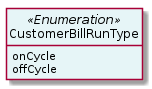

The diagram above was rendered by PlantUML. Its source (embedded in the PNG):
@startuml
hide circle
hide methods
hide stereotype
show <<Enumeration>> stereotype
skinparam class {
   BackgroundColor<<Enumeration>> #E6F5F7
   BackgroundColor<<Ref>> #FFFFE0
   BackgroundColor<<Pivot>> #FFFFFFF
   BackgroundColor<<SimpleType>> #E2F0DA
   BackgroundColor #FCF2E3
}

class CustomerBillRunType <<Enumeration>> {
    onCycle
    offCycle
}


@enduml